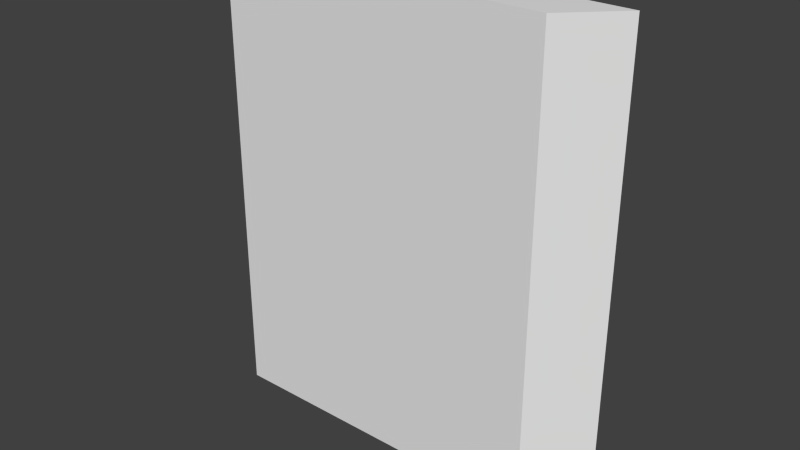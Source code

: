 # Source: wall24.blend  (saved by Blender 2.76.0; exported with 4.5.12 LTS)
import bpy
from mathutils import Matrix  # noqa: F401  (used for matrix-valued properties, if any)

bpy.ops.wm.read_factory_settings(use_empty=True)
scene = bpy.context.scene
scene.name = 'Scene'

# ---- collections
col_collection_1 = bpy.data.collections.new('Collection 1'); scene.collection.children.link(col_collection_1)

# ---- materials (node trees are filled in below, after node groups)
mat_material = bpy.data.materials.new('Material')
mat_material.alpha_threshold = 0.0
mat_material.use_transparent_shadow = False
mat_material.roughness = 0.5
mat_material.line_color = (0.0, 0.0, 0.0, 1.0)

# ---- material node trees

# ---- world
world_world = bpy.data.worlds.new('World'); scene.world = world_world
world_world.color = (0.05088, 0.05088, 0.05088)
world_world.use_sun_shadow = False
world_world.sun_shadow_jitter_overblur = 0.0
world_world.cycles.sampling_method = 'MANUAL'
world_world.cycles.sample_map_resolution = 256

# ---- meshes
me_cube = bpy.data.meshes.new('Cube')
me_cube.from_pydata([(1.406, 0.1562, 0.0), (1.094, -0.1562, 0.0), (-1.094, -0.1562, 0.0), (-1.094, 0.1562, 0.0), (1.406, 0.1562, 3.0), (1.094, -0.1562, 3.0), (-1.094, -0.1562, 3.0), (-1.094, 0.1562, 3.0), (-1.25, 0.0, 0.0), (-1.25, 0.0, 3.0)], [], [(0, 1, 2, 8, 3), (4, 7, 9, 6, 5), (0, 4, 5, 1), (1, 5, 6, 2), (8, 9, 7, 3), (4, 0, 3, 7), (2, 6, 9, 8)])
me_cube.materials.append(mat_material)
me_cube.use_remesh_preserve_volume = False
me_cube.use_remesh_preserve_attributes = False
me_cube.use_mirror_vertex_groups = False
me_cube.update()

# ---- objects
ob_cube = bpy.data.objects.new('Cube', me_cube)

# ---- transforms, parenting, visibility, modifiers, constraints
ob_cube.location = (0.0, 0.0, 0.0)
ob_cube.lock_rotations_4d = False
ob_cube.empty_display_type = 'ARROWS'
ob_cube.lineart.crease_threshold = 0.0

# ---- collection membership
col_collection_1.objects.link(ob_cube)

# ---- scene / render settings (as saved in the file)
scene.frame_start = 1; scene.frame_end = 250; scene.frame_set(1)
scene.render.engine = 'BLENDER_EEVEE_NEXT'
scene.render.resolution_percentage = 50
scene.render.dither_intensity = 0.0
scene.cycles.use_denoising = False
scene.cycles.samples = 10
scene.cycles.sampling_pattern = 'TABULATED_SOBOL'
scene.cycles.light_sampling_threshold = 0.0
scene.cycles.use_adaptive_sampling = False
scene.cycles.use_light_tree = False
scene.cycles.blur_glossy = 0.0
scene.cycles.pixel_filter_type = 'GAUSSIAN'
scene.cycles.sample_clamp_indirect = 0.0
scene.view_settings.view_transform = 'Standard'
bpy.context.view_layer.update()

# ---- added for rendering (the .blend has no active camera and no usable light): camera, sun
cam_auto = bpy.data.cameras.new('AutoCamera')
cam_auto.lens = 50.0
cam_auto.sensor_width = 36.0
cam_auto.clip_end = 1000.0
ob_auto_camera = bpy.data.objects.new('AutoCamera', cam_auto)
scene.collection.objects.link(ob_auto_camera)
ob_auto_camera.location = (3.79671, -4.46231, 4.47487)
ob_auto_camera.rotation_euler = (1.09748, -7.21219e-08, 0.694738)
scene.camera = ob_auto_camera
light_auto_sun = bpy.data.lights.new('AutoSun', 'SUN')
light_auto_sun.energy = 3.0
light_auto_sun.angle = 0.0523599
ob_auto_sun = bpy.data.objects.new('AutoSun', light_auto_sun)
scene.collection.objects.link(ob_auto_sun)
ob_auto_sun.rotation_euler = (0.872665, 0.174533, 0.523599)
bpy.context.view_layer.update()
